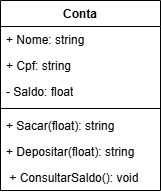

The diagram above was exported from draw.io. Its source (the exported page's mxGraphModel, read from the mxfile embedded in the PNG):
<mxGraphModel dx="1106" dy="605" grid="1" gridSize="10" guides="1" tooltips="1" connect="1" arrows="1" fold="1" page="1" pageScale="1" pageWidth="827" pageHeight="1169" math="0" shadow="0">
  <root>
    <mxCell id="0" />
    <mxCell id="1" parent="0" />
    <mxCell id="3shZA_wvxIa_2-JP-bcd-1" value="Conta" style="swimlane;fontStyle=1;align=center;verticalAlign=top;childLayout=stackLayout;horizontal=1;startSize=26;horizontalStack=0;resizeParent=1;resizeParentMax=0;resizeLast=0;collapsible=1;marginBottom=0;whiteSpace=wrap;html=1;" vertex="1" parent="1">
      <mxGeometry x="334" y="130" width="160" height="190" as="geometry" />
    </mxCell>
    <mxCell id="3shZA_wvxIa_2-JP-bcd-2" value="+ Nome: string" style="text;strokeColor=none;fillColor=none;align=left;verticalAlign=top;spacingLeft=4;spacingRight=4;overflow=hidden;rotatable=0;points=[[0,0.5],[1,0.5]];portConstraint=eastwest;whiteSpace=wrap;html=1;" vertex="1" parent="3shZA_wvxIa_2-JP-bcd-1">
      <mxGeometry y="26" width="160" height="26" as="geometry" />
    </mxCell>
    <mxCell id="3shZA_wvxIa_2-JP-bcd-5" value="+ Cpf: string" style="text;strokeColor=none;fillColor=none;align=left;verticalAlign=top;spacingLeft=4;spacingRight=4;overflow=hidden;rotatable=0;points=[[0,0.5],[1,0.5]];portConstraint=eastwest;whiteSpace=wrap;html=1;" vertex="1" parent="3shZA_wvxIa_2-JP-bcd-1">
      <mxGeometry y="52" width="160" height="26" as="geometry" />
    </mxCell>
    <mxCell id="3shZA_wvxIa_2-JP-bcd-6" value="- Saldo: float" style="text;strokeColor=none;fillColor=none;align=left;verticalAlign=top;spacingLeft=4;spacingRight=4;overflow=hidden;rotatable=0;points=[[0,0.5],[1,0.5]];portConstraint=eastwest;whiteSpace=wrap;html=1;" vertex="1" parent="3shZA_wvxIa_2-JP-bcd-1">
      <mxGeometry y="78" width="160" height="26" as="geometry" />
    </mxCell>
    <mxCell id="3shZA_wvxIa_2-JP-bcd-3" value="" style="line;strokeWidth=1;fillColor=none;align=left;verticalAlign=middle;spacingTop=-1;spacingLeft=3;spacingRight=3;rotatable=0;labelPosition=right;points=[];portConstraint=eastwest;strokeColor=inherit;" vertex="1" parent="3shZA_wvxIa_2-JP-bcd-1">
      <mxGeometry y="104" width="160" height="8" as="geometry" />
    </mxCell>
    <mxCell id="3shZA_wvxIa_2-JP-bcd-4" value="+ Saca&lt;span style=&quot;color: rgba(0, 0, 0, 0); font-family: monospace; font-size: 0px; text-wrap-mode: nowrap;&quot;&gt;%3CmxGraphModel%3E%3Croot%3E%3CmxCell%20id%3D%220%22%2F%3E%3CmxCell%20id%3D%221%22%20parent%3D%220%22%2F%3E%3CmxCell%20id%3D%222%22%20value%3D%22%2B%20Nome%3A%20string%22%20style%3D%22text%3BstrokeColor%3Dnone%3BfillColor%3Dnone%3Balign%3Dleft%3BverticalAlign%3Dtop%3BspacingLeft%3D4%3BspacingRight%3D4%3Boverflow%3Dhidden%3Brotatable%3D0%3Bpoints%3D%5B%5B0%2C0.5%5D%2C%5B1%2C0.5%5D%5D%3BportConstraint%3Deastwest%3BwhiteSpace%3Dwrap%3Bhtml%3D1%3B%22%20vertex%3D%221%22%20parent%3D%221%22%3E%3CmxGeometry%20x%3D%22240%22%20y%3D%22166%22%20width%3D%22160%22%20height%3D%2226%22%20as%3D%22geometry%22%2F%3E%3C%2FmxCell%3E%3C%2Froot%3E%3C%2FmxGraphModel%3E&lt;/span&gt;r(float): string&lt;div&gt;&amp;nbsp;&lt;/div&gt;" style="text;strokeColor=none;fillColor=none;align=left;verticalAlign=top;spacingLeft=4;spacingRight=4;overflow=hidden;rotatable=0;points=[[0,0.5],[1,0.5]];portConstraint=eastwest;whiteSpace=wrap;html=1;" vertex="1" parent="3shZA_wvxIa_2-JP-bcd-1">
      <mxGeometry y="112" width="160" height="26" as="geometry" />
    </mxCell>
    <mxCell id="3shZA_wvxIa_2-JP-bcd-7" value="&lt;div&gt;+ Depositar(float): string&lt;/div&gt;" style="text;strokeColor=none;fillColor=none;align=left;verticalAlign=top;spacingLeft=4;spacingRight=4;overflow=hidden;rotatable=0;points=[[0,0.5],[1,0.5]];portConstraint=eastwest;whiteSpace=wrap;html=1;" vertex="1" parent="3shZA_wvxIa_2-JP-bcd-1">
      <mxGeometry y="138" width="160" height="26" as="geometry" />
    </mxCell>
    <mxCell id="3shZA_wvxIa_2-JP-bcd-8" value="&amp;nbsp;+ ConsultarSaldo(): void" style="text;strokeColor=none;fillColor=none;align=left;verticalAlign=top;spacingLeft=4;spacingRight=4;overflow=hidden;rotatable=0;points=[[0,0.5],[1,0.5]];portConstraint=eastwest;whiteSpace=wrap;html=1;" vertex="1" parent="3shZA_wvxIa_2-JP-bcd-1">
      <mxGeometry y="164" width="160" height="26" as="geometry" />
    </mxCell>
  </root>
</mxGraphModel>